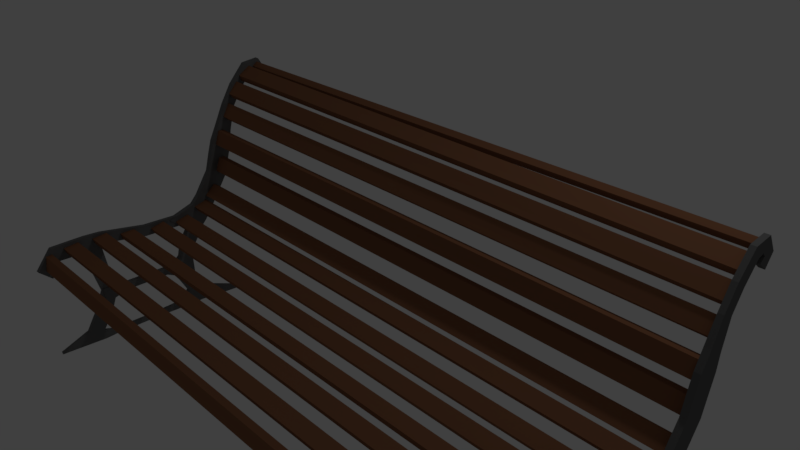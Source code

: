 # Source: Bench_1.blend  (saved by Blender 2.79.0; exported with 4.5.12 LTS)
import bpy
from mathutils import Matrix  # noqa: F401  (used for matrix-valued properties, if any)

bpy.ops.wm.read_factory_settings(use_empty=True)
scene = bpy.context.scene
scene.name = 'Scene'

# ---- collections
col_collection_1 = bpy.data.collections.new('Collection 1'); scene.collection.children.link(col_collection_1)

# ---- materials (node trees are filled in below, after node groups)
mat_material = bpy.data.materials.new('Material')
mat_material.alpha_threshold = 0.0
mat_material.use_transparent_shadow = False
mat_material.diffuse_color = (0.2582, 0.1144, 0.05951, 1.0)
mat_material.roughness = 0.5
mat_material_001 = bpy.data.materials.new('Material.001')
mat_material_001.alpha_threshold = 0.0
mat_material_001.use_transparent_shadow = False
mat_material_001.diffuse_color = (0.2582, 0.1144, 0.05951, 1.0)
mat_material_001.roughness = 0.5
mat_material_002 = bpy.data.materials.new('Material.002')
mat_material_002.alpha_threshold = 0.0
mat_material_002.use_transparent_shadow = False
mat_material_002.diffuse_color = (0.2582, 0.1144, 0.05951, 1.0)
mat_material_002.roughness = 0.5
mat_material_003 = bpy.data.materials.new('Material.003')
mat_material_003.alpha_threshold = 0.0
mat_material_003.use_transparent_shadow = False
mat_material_003.diffuse_color = (0.2582, 0.1144, 0.05951, 1.0)
mat_material_003.roughness = 0.5
mat_material_004 = bpy.data.materials.new('Material.004')
mat_material_004.alpha_threshold = 0.0
mat_material_004.use_transparent_shadow = False
mat_material_004.diffuse_color = (0.2582, 0.1144, 0.05951, 1.0)
mat_material_004.roughness = 0.5
mat_material_005 = bpy.data.materials.new('Material.005')
mat_material_005.alpha_threshold = 0.0
mat_material_005.use_transparent_shadow = False
mat_material_005.diffuse_color = (0.2582, 0.1144, 0.05951, 1.0)
mat_material_005.roughness = 0.5
mat_material_006 = bpy.data.materials.new('Material.006')
mat_material_006.alpha_threshold = 0.0
mat_material_006.use_transparent_shadow = False
mat_material_006.diffuse_color = (0.2582, 0.1144, 0.05951, 1.0)
mat_material_006.roughness = 0.5
mat_material_007 = bpy.data.materials.new('Material.007')
mat_material_007.alpha_threshold = 0.0
mat_material_007.use_transparent_shadow = False
mat_material_007.diffuse_color = (0.2582, 0.1144, 0.05951, 1.0)
mat_material_007.roughness = 0.5
mat_material_008 = bpy.data.materials.new('Material.008')
mat_material_008.alpha_threshold = 0.0
mat_material_008.use_transparent_shadow = False
mat_material_008.diffuse_color = (0.2582, 0.1144, 0.05951, 1.0)
mat_material_008.roughness = 0.5
mat_material_009 = bpy.data.materials.new('Material.009')
mat_material_009.alpha_threshold = 0.0
mat_material_009.use_transparent_shadow = False
mat_material_009.diffuse_color = (0.2582, 0.1144, 0.05951, 1.0)
mat_material_009.roughness = 0.5
mat_material_010 = bpy.data.materials.new('Material.010')
mat_material_010.alpha_threshold = 0.0
mat_material_010.use_transparent_shadow = False
mat_material_010.diffuse_color = (0.2582, 0.1144, 0.05951, 1.0)
mat_material_010.roughness = 0.5
mat_material_011 = bpy.data.materials.new('Material.011')
mat_material_011.alpha_threshold = 0.0
mat_material_011.use_transparent_shadow = False
mat_material_011.diffuse_color = (0.2582, 0.1144, 0.05951, 1.0)
mat_material_011.roughness = 0.5
mat_material_012 = bpy.data.materials.new('Material.012')
mat_material_012.alpha_threshold = 0.0
mat_material_012.use_transparent_shadow = False
mat_material_012.diffuse_color = (0.1376, 0.1376, 0.1376, 1.0)
mat_material_012.roughness = 0.5
mat_material_013 = bpy.data.materials.new('Material.013')
mat_material_013.alpha_threshold = 0.0
mat_material_013.use_transparent_shadow = False
mat_material_013.diffuse_color = (0.2582, 0.1144, 0.05951, 1.0)
mat_material_013.roughness = 0.5
mat_material_014 = bpy.data.materials.new('Material.014')
mat_material_014.alpha_threshold = 0.0
mat_material_014.use_transparent_shadow = False
mat_material_014.diffuse_color = (0.2582, 0.1144, 0.05951, 1.0)
mat_material_014.roughness = 0.5
mat_material_015 = bpy.data.materials.new('Material.015')
mat_material_015.alpha_threshold = 0.0
mat_material_015.use_transparent_shadow = False
mat_material_015.diffuse_color = (0.1473, 0.1473, 0.1473, 1.0)
mat_material_015.roughness = 0.5

# ---- material node trees

# ---- world
world_world = bpy.data.worlds.new('World'); scene.world = world_world
world_world.color = (0.05088, 0.05088, 0.05088)
world_world.use_sun_shadow = False
world_world.sun_shadow_jitter_overblur = 0.0
world_world.cycles.sampling_method = 'MANUAL'

# ---- cameras
cam_camera = bpy.data.cameras.new('Camera')
cam_camera.clip_end = 100.0
cam_camera.lens = 35.0
cam_camera.sensor_width = 32.0
cam_camera.sensor_height = 18.0
cam_camera.ortho_scale = 7.314
cam_camera.dof.focus_distance = 0.0
cam_camera.dof.aperture_fstop = 128.0

# ---- lights
light_lamp = bpy.data.lights.new('Lamp', 'POINT')
light_lamp.transmission_factor = 0.0
light_lamp.cutoff_distance = 30.0
light_lamp.energy = 100.0
light_lamp.shadow_buffer_clip_start = 1.001
light_lamp.shadow_soft_size = 0.1
light_lamp.shadow_maximum_resolution = 0.006
light_lamp.use_absolute_resolution = True

# ---- meshes
me_cube_001 = bpy.data.meshes.new('Cube.001')
me_cube_001.from_pydata([(-42.1, 0.06548, -0.9519), (-42.1, 0.01951, 1.309), (-42.05, 1.024, -1.136), (-42.05, 0.9779, 1.125), (42.34, 0.2519, -1.555), (42.36, 0.1283, 0.692), (42.33, 1.133, -1.752), (42.42, 1.087, 0.5083), (42.33, 1.133, -1.752), (42.42, 1.087, 0.5083), (42.34, 0.2519, -1.555), (42.36, 0.1283, 0.692), (-42.03, 1.024, -1.136), (-42.08, 0.01954, 1.309), (-42.03, 0.978, 1.125), (-42.08, 0.06553, -0.952)], [], [(0, 1, 3, 2), (8, 9, 7, 6), (6, 7, 5, 4), (15, 13, 1, 0), (8, 6, 4, 10), (14, 3, 1, 13), (7, 9, 11, 5), (12, 8, 10, 15), (4, 5, 11, 10), (12, 14, 9, 8), (2, 3, 14, 12), (2, 12, 15, 0), (9, 14, 13, 11), (10, 11, 13, 15)])
me_cube_001.materials.append(mat_material)
me_cube_001.use_remesh_preserve_volume = False
me_cube_001.use_remesh_preserve_attributes = False
me_cube_001.use_mirror_vertex_groups = False
me_cube_001.update()
me_cube_002 = bpy.data.meshes.new('Cube.002')
me_cube_002.from_pydata([(-42.1, 0.06548, -0.9519), (-42.1, 0.01951, 1.309), (-42.05, 1.024, -1.136), (-42.05, 0.9779, 1.125), (42.34, 0.2519, -1.555), (42.36, 0.1283, 0.692), (42.33, 1.133, -1.752), (42.42, 1.087, 0.5083), (42.33, 1.133, -1.752), (42.42, 1.087, 0.5083), (42.34, 0.2519, -1.555), (42.36, 0.1283, 0.692), (-42.03, 1.024, -1.136), (-42.08, 0.01954, 1.309), (-42.03, 0.978, 1.125), (-42.08, 0.06553, -0.952)], [], [(0, 1, 3, 2), (8, 9, 7, 6), (6, 7, 5, 4), (15, 13, 1, 0), (8, 6, 4, 10), (14, 3, 1, 13), (7, 9, 11, 5), (12, 8, 10, 15), (4, 5, 11, 10), (12, 14, 9, 8), (2, 3, 14, 12), (2, 12, 15, 0), (9, 14, 13, 11), (10, 11, 13, 15)])
me_cube_002.materials.append(mat_material_001)
me_cube_002.use_remesh_preserve_volume = False
me_cube_002.use_remesh_preserve_attributes = False
me_cube_002.use_mirror_vertex_groups = False
me_cube_002.update()
me_cube_003 = bpy.data.meshes.new('Cube.003')
me_cube_003.from_pydata([(-42.1, 0.06548, -0.9519), (-42.1, 0.01951, 1.309), (-42.05, 1.024, -1.136), (-42.05, 0.9779, 1.125), (42.34, 0.2519, -1.555), (42.36, 0.1283, 0.692), (42.33, 1.133, -1.752), (42.42, 1.087, 0.5083), (42.33, 1.133, -1.752), (42.42, 1.087, 0.5083), (42.34, 0.2519, -1.555), (42.36, 0.1283, 0.692), (-42.03, 1.024, -1.136), (-42.08, 0.01954, 1.309), (-42.03, 0.978, 1.125), (-42.08, 0.06553, -0.952)], [], [(0, 1, 3, 2), (8, 9, 7, 6), (6, 7, 5, 4), (15, 13, 1, 0), (8, 6, 4, 10), (14, 3, 1, 13), (7, 9, 11, 5), (12, 8, 10, 15), (4, 5, 11, 10), (12, 14, 9, 8), (2, 3, 14, 12), (2, 12, 15, 0), (9, 14, 13, 11), (10, 11, 13, 15)])
me_cube_003.materials.append(mat_material_002)
me_cube_003.use_remesh_preserve_volume = False
me_cube_003.use_remesh_preserve_attributes = False
me_cube_003.use_mirror_vertex_groups = False
me_cube_003.update()
me_cube_004 = bpy.data.meshes.new('Cube.004')
me_cube_004.from_pydata([(-42.1, 0.06548, -0.9519), (-42.1, 0.01951, 1.309), (-42.05, 1.024, -1.136), (-42.05, 0.9779, 1.125), (42.34, 0.2519, -1.555), (42.36, 0.1283, 0.692), (42.33, 1.133, -1.752), (42.42, 1.087, 0.5083), (42.33, 1.133, -1.752), (42.42, 1.087, 0.5083), (42.34, 0.2519, -1.555), (42.36, 0.1283, 0.692), (-42.03, 1.024, -1.136), (-42.08, 0.01954, 1.309), (-42.03, 0.978, 1.125), (-42.08, 0.06553, -0.952)], [], [(0, 1, 3, 2), (8, 9, 7, 6), (6, 7, 5, 4), (15, 13, 1, 0), (8, 6, 4, 10), (14, 3, 1, 13), (7, 9, 11, 5), (12, 8, 10, 15), (4, 5, 11, 10), (12, 14, 9, 8), (2, 3, 14, 12), (2, 12, 15, 0), (9, 14, 13, 11), (10, 11, 13, 15)])
me_cube_004.materials.append(mat_material_003)
me_cube_004.use_remesh_preserve_volume = False
me_cube_004.use_remesh_preserve_attributes = False
me_cube_004.use_mirror_vertex_groups = False
me_cube_004.update()
me_cube_005 = bpy.data.meshes.new('Cube.005')
me_cube_005.from_pydata([(-42.1, 0.06548, -0.9519), (-42.1, 0.01951, 1.309), (-42.05, 1.024, -1.136), (-42.05, 0.9779, 1.125), (42.34, 0.2519, -1.555), (42.36, 0.1283, 0.692), (42.33, 1.133, -1.752), (42.42, 1.087, 0.5083), (42.33, 1.133, -1.752), (42.42, 1.087, 0.5083), (42.34, 0.2519, -1.555), (42.36, 0.1283, 0.692), (-42.03, 1.024, -1.136), (-42.08, 0.01954, 1.309), (-42.03, 0.978, 1.125), (-42.08, 0.06553, -0.952)], [], [(0, 1, 3, 2), (8, 9, 7, 6), (6, 7, 5, 4), (15, 13, 1, 0), (8, 6, 4, 10), (14, 3, 1, 13), (7, 9, 11, 5), (12, 8, 10, 15), (4, 5, 11, 10), (12, 14, 9, 8), (2, 3, 14, 12), (2, 12, 15, 0), (9, 14, 13, 11), (10, 11, 13, 15)])
me_cube_005.materials.append(mat_material_004)
me_cube_005.use_remesh_preserve_volume = False
me_cube_005.use_remesh_preserve_attributes = False
me_cube_005.use_mirror_vertex_groups = False
me_cube_005.update()
me_cube_006 = bpy.data.meshes.new('Cube.006')
me_cube_006.from_pydata([(-42.1, 0.06548, -0.9519), (-42.1, 0.01951, 1.309), (-42.05, 1.024, -1.136), (-42.05, 0.9779, 1.125), (42.34, 0.2519, -1.555), (42.36, 0.1283, 0.692), (42.33, 1.133, -1.752), (42.42, 1.087, 0.5083), (42.33, 1.133, -1.752), (42.42, 1.087, 0.5083), (42.34, 0.2519, -1.555), (42.36, 0.1283, 0.692), (-42.03, 1.024, -1.136), (-42.08, 0.01954, 1.309), (-42.03, 0.978, 1.125), (-42.08, 0.06553, -0.952)], [], [(0, 1, 3, 2), (8, 9, 7, 6), (6, 7, 5, 4), (15, 13, 1, 0), (8, 6, 4, 10), (14, 3, 1, 13), (7, 9, 11, 5), (12, 8, 10, 15), (4, 5, 11, 10), (12, 14, 9, 8), (2, 3, 14, 12), (2, 12, 15, 0), (9, 14, 13, 11), (10, 11, 13, 15)])
me_cube_006.materials.append(mat_material_005)
me_cube_006.use_remesh_preserve_volume = False
me_cube_006.use_remesh_preserve_attributes = False
me_cube_006.use_mirror_vertex_groups = False
me_cube_006.update()
me_cube_007 = bpy.data.meshes.new('Cube.007')
me_cube_007.from_pydata([(-42.1, 0.06548, -0.9519), (-42.1, 0.01951, 1.309), (-42.05, 1.024, -1.136), (-42.05, 0.9779, 1.125), (42.34, 0.2519, -1.555), (42.36, 0.1283, 0.692), (42.33, 1.133, -1.752), (42.42, 1.087, 0.5083), (42.33, 1.133, -1.752), (42.42, 1.087, 0.5083), (42.34, 0.2519, -1.555), (42.36, 0.1283, 0.692), (-42.03, 1.024, -1.136), (-42.08, 0.01954, 1.309), (-42.03, 0.978, 1.125), (-42.08, 0.06553, -0.952)], [], [(0, 1, 3, 2), (8, 9, 7, 6), (6, 7, 5, 4), (15, 13, 1, 0), (8, 6, 4, 10), (14, 3, 1, 13), (7, 9, 11, 5), (12, 8, 10, 15), (4, 5, 11, 10), (12, 14, 9, 8), (2, 3, 14, 12), (2, 12, 15, 0), (9, 14, 13, 11), (10, 11, 13, 15)])
me_cube_007.materials.append(mat_material_006)
me_cube_007.use_remesh_preserve_volume = False
me_cube_007.use_remesh_preserve_attributes = False
me_cube_007.use_mirror_vertex_groups = False
me_cube_007.update()
me_cube_008 = bpy.data.meshes.new('Cube.008')
me_cube_008.from_pydata([(-42.1, 0.06548, -0.9519), (-42.1, 0.01951, 1.309), (-42.05, 1.024, -1.136), (-42.05, 0.9779, 1.125), (42.34, 0.2519, -1.555), (42.36, 0.1283, 0.692), (42.33, 1.133, -1.752), (42.42, 1.087, 0.5083), (42.33, 1.133, -1.752), (42.42, 1.087, 0.5083), (42.34, 0.2519, -1.555), (42.36, 0.1283, 0.692), (-42.03, 1.024, -1.136), (-42.08, 0.01954, 1.309), (-42.03, 0.978, 1.125), (-42.08, 0.06553, -0.952)], [], [(0, 1, 3, 2), (8, 9, 7, 6), (6, 7, 5, 4), (15, 13, 1, 0), (8, 6, 4, 10), (14, 3, 1, 13), (7, 9, 11, 5), (12, 8, 10, 15), (4, 5, 11, 10), (12, 14, 9, 8), (2, 3, 14, 12), (2, 12, 15, 0), (9, 14, 13, 11), (10, 11, 13, 15)])
me_cube_008.materials.append(mat_material_007)
me_cube_008.use_remesh_preserve_volume = False
me_cube_008.use_remesh_preserve_attributes = False
me_cube_008.use_mirror_vertex_groups = False
me_cube_008.update()
me_cube_009 = bpy.data.meshes.new('Cube.009')
me_cube_009.from_pydata([(-42.1, 0.06548, -0.9519), (-42.1, 0.01951, 1.309), (-42.05, 1.024, -1.136), (-42.05, 0.9779, 1.125), (42.34, 0.2519, -1.555), (42.36, 0.1283, 0.692), (42.33, 1.133, -1.752), (42.42, 1.087, 0.5083), (42.33, 1.133, -1.752), (42.42, 1.087, 0.5083), (42.34, 0.2519, -1.555), (42.36, 0.1283, 0.692), (-42.03, 1.024, -1.136), (-42.08, 0.01954, 1.309), (-42.03, 0.978, 1.125), (-42.08, 0.06553, -0.952)], [], [(0, 1, 3, 2), (8, 9, 7, 6), (6, 7, 5, 4), (15, 13, 1, 0), (8, 6, 4, 10), (14, 3, 1, 13), (7, 9, 11, 5), (12, 8, 10, 15), (4, 5, 11, 10), (12, 14, 9, 8), (2, 3, 14, 12), (2, 12, 15, 0), (9, 14, 13, 11), (10, 11, 13, 15)])
me_cube_009.materials.append(mat_material_008)
me_cube_009.use_remesh_preserve_volume = False
me_cube_009.use_remesh_preserve_attributes = False
me_cube_009.use_mirror_vertex_groups = False
me_cube_009.update()
me_cube_010 = bpy.data.meshes.new('Cube.010')
me_cube_010.from_pydata([(-42.1, 0.06548, -0.9519), (-42.1, 0.01951, 1.309), (-42.05, 1.024, -1.136), (-42.05, 0.9779, 1.125), (42.34, 0.2519, -1.555), (42.36, 0.1283, 0.692), (42.33, 1.133, -1.752), (42.42, 1.087, 0.5083), (42.33, 1.133, -1.752), (42.42, 1.087, 0.5083), (42.34, 0.2519, -1.555), (42.36, 0.1283, 0.692), (-42.03, 1.024, -1.136), (-42.08, 0.01954, 1.309), (-42.03, 0.978, 1.125), (-42.08, 0.06553, -0.952)], [], [(0, 1, 3, 2), (8, 9, 7, 6), (6, 7, 5, 4), (15, 13, 1, 0), (8, 6, 4, 10), (14, 3, 1, 13), (7, 9, 11, 5), (12, 8, 10, 15), (4, 5, 11, 10), (12, 14, 9, 8), (2, 3, 14, 12), (2, 12, 15, 0), (9, 14, 13, 11), (10, 11, 13, 15)])
me_cube_010.materials.append(mat_material_009)
me_cube_010.use_remesh_preserve_volume = False
me_cube_010.use_remesh_preserve_attributes = False
me_cube_010.use_mirror_vertex_groups = False
me_cube_010.update()
me_cube_011 = bpy.data.meshes.new('Cube.011')
me_cube_011.from_pydata([(-42.1, 0.06548, -0.9519), (-42.1, 0.01951, 1.309), (-42.05, 1.024, -1.136), (-42.05, 0.9779, 1.125), (42.34, 0.2519, -1.555), (42.36, 0.1283, 0.692), (42.33, 1.133, -1.752), (42.42, 1.087, 0.5083), (42.33, 1.133, -1.752), (42.42, 1.087, 0.5083), (42.34, 0.2519, -1.555), (42.36, 0.1283, 0.692), (-42.03, 1.024, -1.136), (-42.08, 0.01954, 1.309), (-42.03, 0.978, 1.125), (-42.08, 0.06553, -0.952)], [], [(0, 1, 3, 2), (8, 9, 7, 6), (6, 7, 5, 4), (15, 13, 1, 0), (8, 6, 4, 10), (14, 3, 1, 13), (7, 9, 11, 5), (12, 8, 10, 15), (4, 5, 11, 10), (12, 14, 9, 8), (2, 3, 14, 12), (2, 12, 15, 0), (9, 14, 13, 11), (10, 11, 13, 15)])
me_cube_011.materials.append(mat_material_010)
me_cube_011.use_remesh_preserve_volume = False
me_cube_011.use_remesh_preserve_attributes = False
me_cube_011.use_mirror_vertex_groups = False
me_cube_011.update()
me_cube_012 = bpy.data.meshes.new('Cube.012')
me_cube_012.from_pydata([(-42.1, 0.06548, -0.9519), (-42.1, 0.01951, 1.309), (-42.05, 1.024, -1.136), (-42.05, 0.9779, 1.125), (42.34, 0.2519, -1.555), (42.36, 0.1283, 0.692), (42.33, 1.133, -1.752), (42.42, 1.087, 0.5083), (42.33, 1.133, -1.752), (42.42, 1.087, 0.5083), (42.34, 0.2519, -1.555), (42.36, 0.1283, 0.692), (-42.03, 1.024, -1.136), (-42.08, 0.01954, 1.309), (-42.03, 0.978, 1.125), (-42.08, 0.06553, -0.952)], [], [(0, 1, 3, 2), (8, 9, 7, 6), (6, 7, 5, 4), (15, 13, 1, 0), (8, 6, 4, 10), (14, 3, 1, 13), (7, 9, 11, 5), (12, 8, 10, 15), (4, 5, 11, 10), (12, 14, 9, 8), (2, 3, 14, 12), (2, 12, 15, 0), (9, 14, 13, 11), (10, 11, 13, 15)])
me_cube_012.materials.append(mat_material_011)
me_cube_012.use_remesh_preserve_volume = False
me_cube_012.use_remesh_preserve_attributes = False
me_cube_012.use_mirror_vertex_groups = False
me_cube_012.update()
me_cube_015 = bpy.data.meshes.new('Cube.015')
me_cube_015.from_pydata([(-0.4242, -0.07932, 0.1836), (-0.207, -0.07932, 0.4167), (-0.4242, 0.07932, 0.1836), (-0.207, 0.07932, 0.4167), (-0.01148, -0.07932, -0.412), (0.2914, -0.07932, 0.02901), (-0.01148, 0.07932, -0.412), (0.2914, 0.07932, 0.02901), (-0.02022, -0.07932, 0.7062), (-0.02022, 0.07932, 0.7062), (0.5097, 0.07932, 0.3628), (0.5097, -0.07932, 0.3628), (0.2373, -0.07932, 1.098), (0.2373, 0.07932, 1.098), (0.8135, 0.07932, 0.8399), (0.8135, -0.07932, 0.8399), (0.3667, -0.07932, 1.581), (0.3667, 0.07932, 1.581), (0.9738, 0.07932, 1.407), (0.9738, -0.07932, 1.407), (0.4942, -0.07932, 2.008), (0.4942, 0.07932, 2.008), (1.082, 0.07932, 1.777), (1.082, -0.07932, 1.777), (0.7113, -0.07932, 2.442), (0.7113, 0.07932, 2.442), (1.136, 0.07932, 2.212), (1.136, -0.07932, 2.212), (0.9955, -0.06823, 3.051), (0.9955, 0.06823, 3.051), (1.323, 0.06823, 2.906), (1.323, -0.06823, 2.906), (1.332, -0.06823, 3.601), (1.332, 0.06823, 3.601), (1.62, 0.06823, 3.389), (1.62, -0.06823, 3.389), (1.82, -0.06823, 4.147), (1.82, 0.06823, 4.147), (1.994, 0.06823, 3.835), (1.994, -0.06823, 3.835), (2.327, -0.06823, 4.204), (2.327, 0.06823, 4.204), (2.16, 0.06823, 3.888), (2.16, -0.06823, 3.888), (2.596, -0.06823, 3.778), (2.596, 0.06823, 3.778), (2.239, 0.06823, 3.793), (2.239, -0.06823, 3.793), (2.383, -0.06823, 3.456), (2.383, 0.06823, 3.456), (2.104, 0.06823, 3.68), (2.104, -0.06823, 3.68), (-1.241, 0.07932, -0.08638), (-1.241, -0.07932, -0.08638), (-0.3553, 0.07932, -0.7848), (-0.3553, -0.07932, -0.7848), (0.2967, 0.08371, 0.207), (-0.5275, 0.08305, -1.168), (0.3019, -0.07623, 0.2099), (-0.5275, -0.07701, -1.168), (0.03643, 0.08227, 0.5877), (-0.954, 0.08305, -0.9924), (0.04158, -0.07767, 0.5906), (-0.954, -0.07701, -0.9924), (-1.04, -0.07701, -1.381), (-0.6345, -0.07701, -1.451), (-0.6345, 0.08305, -1.451), (-1.04, 0.08305, -1.381), (-1.109, -0.07701, -2.223), (-0.6076, -0.07701, -2.127), (-0.6076, 0.08305, -2.127), (-1.109, 0.08305, -2.223), (-0.8845, -0.07701, -2.642), (-0.3618, -0.07701, -2.651), (-0.3618, 0.08305, -2.651), (-0.8845, 0.08305, -2.642), (-1.523, 0.0691, -1.595), (-1.523, -0.06306, -1.595), (-1.547, 0.0691, -1.821), (-1.547, -0.06306, -1.821), (-1.307, 0.07217, -1.939), (-1.269, 0.07217, -1.578), (-1.307, -0.06613, -1.939), (-1.269, -0.06613, -1.578), (-2.843, 0.0691, -1.579), (-2.843, -0.06306, -1.579), (-2.832, 0.0691, -1.806), (-2.832, -0.06306, -1.806), (-3.608, 0.07531, -1.487), (-3.608, -0.06927, -1.487), (-3.556, 0.07531, -1.987), (-3.556, -0.06927, -1.987), (-0.8475, -0.07701, -3.147), (-0.4483, -0.07701, -3.131), (-0.4483, 0.08305, -3.131), (-0.8475, 0.08305, -3.147), (0.1407, -0.07701, -2.856), (0.1407, 0.08305, -2.856), (0.06593, -0.07701, -3.187), (0.06593, 0.08305, -3.187), (0.8307, -0.06201, -3.133), (0.8307, 0.06805, -3.133), (0.8389, -0.06201, -3.237), (0.8389, 0.06805, -3.237), (-2.199, 0.031, -2.962), (-2.199, -0.02496, -2.962), (-2.189, 0.031, -3.139), (-2.189, -0.02496, -3.139), (-1.077, -0.03473, -3.163), (-1.077, 0.04077, -3.163), (-1.096, 0.04077, -2.924), (-1.096, -0.03473, -2.924), (-3.393, 0.031, -2.96), (-3.393, -0.02496, -2.96), (-3.387, 0.031, -3.138), (-3.387, -0.02496, -3.138), (-3.76, 0.05898, -2.847), (-3.76, -0.05295, -2.847), (-3.747, 0.05898, -3.142), (-3.747, -0.05295, -3.142), (-4.214, 0.05898, -2.707), (-4.214, -0.05295, -2.707), (-4.198, 0.05898, -3.121), (-4.198, -0.05295, -3.121), (-5.084, 0.01686, -3.025), (-5.084, -0.01082, -3.025), (-5.067, 0.01686, -3.111), (-5.067, -0.01082, -3.111), (-3.415, 0.05898, -2.301), (-3.415, -0.05295, -2.301), (-3.839, 0.05898, -2.087), (-3.839, -0.05295, -2.087), (-3.147, 0.05898, -1.604), (-3.147, -0.05295, -1.604), (-3.622, 0.05898, -1.571), (-3.622, -0.05295, -1.571), (-3.338, 0.05898, -0.7945), (-3.338, -0.05295, -0.7945), (-3.795, 0.05898, -0.9243), (-3.795, -0.05295, -0.9243), (-3.449, 0.05898, -0.06578), (-3.449, -0.05295, -0.06578), (-3.972, 0.05898, -0.1898), (-3.972, -0.05295, -0.1898), (-3.391, 0.05898, 0.2602), (-3.391, -0.05295, 0.2602), (-3.879, 0.05898, 0.2893), (-3.879, -0.05295, 0.2893), (-2.056, 0.05898, -0.3152), (-2.056, -0.05295, -0.3152), (-2.043, 0.05898, 0.02225), (-2.043, -0.05295, 0.02225), (-0.1279, 0.05898, -0.4207), (-0.1279, -0.05295, -0.4207), (-0.09429, 0.05898, -0.08464), (-0.09429, -0.05295, -0.08464), (-4.652, 0.05898, -0.1729), (-4.652, -0.05295, -0.1729), (-4.847, 0.05898, 0.2743), (-4.847, -0.05295, 0.2743), (-4.934, 0.05898, -0.6305), (-4.934, -0.05295, -0.6305), (-5.293, 0.05898, -0.2995), (-5.293, -0.05295, -0.2995), (-0.49, -0.05295, -0.3655), (-0.4672, -0.05295, -0.02869), (-0.4672, 0.05898, -0.02869), (-0.49, 0.05898, -0.3655)], [], [(0, 1, 3, 2), (2, 3, 7, 6), (6, 7, 5, 4), (4, 5, 1, 0), (4, 0, 53, 55), (7, 3, 9, 10), (11, 10, 14, 15), (5, 7, 10, 11), (3, 1, 8, 9), (1, 5, 11, 8), (12, 15, 19, 16), (9, 8, 12, 13), (8, 11, 15, 12), (10, 9, 13, 14), (19, 18, 22, 23), (14, 13, 17, 18), (15, 14, 18, 19), (13, 12, 16, 17), (23, 22, 26, 27), (17, 16, 20, 21), (16, 19, 23, 20), (18, 17, 21, 22), (24, 27, 31, 28), (21, 20, 24, 25), (20, 23, 27, 24), (22, 21, 25, 26), (31, 30, 34, 35), (26, 25, 29, 30), (27, 26, 30, 31), (25, 24, 28, 29), (33, 32, 36, 37), (29, 28, 32, 33), (28, 31, 35, 32), (30, 29, 33, 34), (36, 39, 43, 40), (32, 35, 39, 36), (34, 33, 37, 38), (35, 34, 38, 39), (43, 42, 46, 47), (38, 37, 41, 42), (39, 38, 42, 43), (37, 36, 40, 41), (44, 47, 51, 48), (41, 40, 44, 45), (40, 43, 47, 44), (42, 41, 45, 46), (50, 49, 48, 51), (46, 45, 49, 50), (47, 46, 50, 51), (45, 44, 48, 49), (52, 54, 55, 53), (2, 6, 54, 52), (0, 2, 52, 53), (6, 4, 55, 54), (56, 60, 62, 58), (61, 57, 66, 67), (59, 58, 62, 63), (57, 56, 58, 59), (61, 60, 56, 57), (63, 62, 60, 61), (67, 66, 70, 71), (59, 63, 64, 65), (57, 59, 65, 66), (63, 61, 67, 64), (68, 71, 75, 72), (65, 64, 68, 69), (81, 80, 78, 76), (66, 65, 69, 70), (74, 73, 96, 97), (70, 69, 73, 74), (71, 70, 74, 75), (69, 68, 72, 73), (76, 78, 86, 84), (80, 82, 79, 78), (83, 81, 76, 77), (82, 83, 77, 79), (68, 64, 83, 82), (64, 67, 81, 83), (71, 68, 82, 80), (67, 71, 80, 81), (84, 86, 90, 88), (77, 76, 84, 85), (79, 77, 85, 87), (78, 79, 87, 86), (89, 88, 90, 91), (85, 84, 88, 89), (87, 85, 89, 91), (86, 87, 91, 90), (95, 94, 93, 92), (75, 74, 94, 95), (73, 72, 92, 93), (109, 108, 107, 106), (96, 98, 102, 100), (94, 74, 97, 99), (93, 94, 99, 98), (73, 93, 98, 96), (101, 100, 102, 103), (97, 96, 100, 101), (99, 97, 101, 103), (98, 99, 103, 102), (107, 105, 113, 115), (110, 109, 106, 104), (111, 110, 104, 105), (108, 111, 105, 107), (92, 72, 111, 108), (72, 75, 110, 111), (75, 95, 109, 110), (95, 92, 108, 109), (115, 113, 117, 119), (106, 107, 115, 114), (104, 106, 114, 112), (105, 104, 112, 113), (118, 119, 123, 122), (114, 115, 119, 118), (112, 114, 118, 116), (113, 112, 116, 117), (120, 122, 126, 124), (116, 118, 122, 120), (120, 121, 131, 130), (119, 117, 121, 123), (125, 124, 126, 127), (121, 120, 124, 125), (123, 121, 125, 127), (122, 123, 127, 126), (128, 130, 134, 132), (121, 117, 129, 131), (117, 116, 128, 129), (116, 120, 130, 128), (132, 134, 138, 136), (129, 128, 132, 133), (131, 129, 133, 135), (130, 131, 135, 134), (139, 137, 141, 143), (133, 132, 136, 137), (135, 133, 137, 139), (134, 135, 139, 138), (140, 142, 146, 144), (138, 139, 143, 142), (136, 138, 142, 140), (137, 136, 140, 141), (145, 144, 146, 147), (144, 145, 151, 150), (143, 141, 145, 147), (143, 147, 159, 157), (165, 164, 153, 155), (140, 144, 150, 148), (141, 140, 148, 149), (145, 141, 149, 151), (153, 152, 154, 155), (166, 165, 155, 154), (167, 166, 154, 152), (164, 167, 152, 153), (157, 159, 163, 161), (147, 146, 158, 159), (142, 143, 157, 156), (146, 142, 156, 158), (160, 161, 163, 162), (159, 158, 162, 163), (158, 156, 160, 162), (156, 157, 161, 160), (149, 148, 167, 164), (148, 150, 166, 167), (150, 151, 165, 166), (151, 149, 164, 165)])
me_cube_015.materials.append(mat_material_012)
me_cube_015.use_remesh_preserve_volume = False
me_cube_015.use_remesh_preserve_attributes = False
me_cube_015.use_mirror_vertex_groups = False
me_cube_015.update()
me_cube_016 = bpy.data.meshes.new('Cube.016')
me_cube_016.from_pydata([(-42.1, 0.06548, -0.9519), (-42.1, 0.01951, 1.309), (-42.05, 1.024, -1.136), (-42.05, 0.9779, 1.125), (42.34, 0.2519, -1.555), (42.36, 0.1283, 0.692), (42.33, 1.133, -1.752), (42.42, 1.087, 0.5083), (42.33, 1.133, -1.752), (42.42, 1.087, 0.5083), (42.34, 0.2519, -1.555), (42.36, 0.1283, 0.692), (-42.03, 1.024, -1.136), (-42.08, 0.01954, 1.309), (-42.03, 0.978, 1.125), (-42.08, 0.06553, -0.952)], [], [(0, 1, 3, 2), (8, 9, 7, 6), (6, 7, 5, 4), (15, 13, 1, 0), (8, 6, 4, 10), (14, 3, 1, 13), (7, 9, 11, 5), (12, 8, 10, 15), (4, 5, 11, 10), (12, 14, 9, 8), (2, 3, 14, 12), (2, 12, 15, 0), (9, 14, 13, 11), (10, 11, 13, 15)])
me_cube_016.materials.append(mat_material_013)
me_cube_016.use_remesh_preserve_volume = False
me_cube_016.use_remesh_preserve_attributes = False
me_cube_016.use_mirror_vertex_groups = False
me_cube_016.update()
me_cube_017 = bpy.data.meshes.new('Cube.017')
me_cube_017.from_pydata([(-42.1, 0.06548, -0.9519), (-42.1, 0.01951, 1.309), (-42.05, 1.024, -1.136), (-42.05, 0.9779, 1.125), (42.34, 0.2519, -1.555), (42.36, 0.1283, 0.692), (42.33, 1.133, -1.752), (42.42, 1.087, 0.5083), (42.33, 1.133, -1.752), (42.42, 1.087, 0.5083), (42.34, 0.2519, -1.555), (42.36, 0.1283, 0.692), (-42.03, 1.024, -1.136), (-42.08, 0.01954, 1.309), (-42.03, 0.978, 1.125), (-42.08, 0.06553, -0.952)], [], [(0, 1, 3, 2), (8, 9, 7, 6), (6, 7, 5, 4), (15, 13, 1, 0), (8, 6, 4, 10), (14, 3, 1, 13), (7, 9, 11, 5), (12, 8, 10, 15), (4, 5, 11, 10), (12, 14, 9, 8), (2, 3, 14, 12), (2, 12, 15, 0), (9, 14, 13, 11), (10, 11, 13, 15)])
me_cube_017.materials.append(mat_material_014)
me_cube_017.use_remesh_preserve_volume = False
me_cube_017.use_remesh_preserve_attributes = False
me_cube_017.use_mirror_vertex_groups = False
me_cube_017.update()
me_cube_018 = bpy.data.meshes.new('Cube.018')
me_cube_018.from_pydata([(-0.4242, -0.07932, 0.1836), (-0.207, -0.07932, 0.4167), (-0.4242, 0.07932, 0.1836), (-0.207, 0.07932, 0.4167), (-0.01148, -0.07932, -0.412), (0.2914, -0.07932, 0.02901), (-0.01148, 0.07932, -0.412), (0.2914, 0.07932, 0.02901), (-0.02022, -0.07932, 0.7062), (-0.02022, 0.07932, 0.7062), (0.5097, 0.07932, 0.3628), (0.5097, -0.07932, 0.3628), (0.2373, -0.07932, 1.098), (0.2373, 0.07932, 1.098), (0.8135, 0.07932, 0.8399), (0.8135, -0.07932, 0.8399), (0.3667, -0.07932, 1.581), (0.3667, 0.07932, 1.581), (0.9738, 0.07932, 1.407), (0.9738, -0.07932, 1.407), (0.4942, -0.07932, 2.008), (0.4942, 0.07932, 2.008), (1.082, 0.07932, 1.777), (1.082, -0.07932, 1.777), (0.7113, -0.07932, 2.442), (0.7113, 0.07932, 2.442), (1.136, 0.07932, 2.212), (1.136, -0.07932, 2.212), (0.9955, -0.06823, 3.051), (0.9955, 0.06823, 3.051), (1.323, 0.06823, 2.906), (1.323, -0.06823, 2.906), (1.332, -0.06823, 3.601), (1.332, 0.06823, 3.601), (1.62, 0.06823, 3.389), (1.62, -0.06823, 3.389), (1.82, -0.06823, 4.147), (1.82, 0.06823, 4.147), (1.994, 0.06823, 3.835), (1.994, -0.06823, 3.835), (2.327, -0.06823, 4.204), (2.327, 0.06823, 4.204), (2.16, 0.06823, 3.888), (2.16, -0.06823, 3.888), (2.596, -0.06823, 3.778), (2.596, 0.06823, 3.778), (2.239, 0.06823, 3.793), (2.239, -0.06823, 3.793), (2.383, -0.06823, 3.456), (2.383, 0.06823, 3.456), (2.104, 0.06823, 3.68), (2.104, -0.06823, 3.68), (-1.241, 0.07932, -0.08638), (-1.241, -0.07932, -0.08638), (-0.3553, 0.07932, -0.7848), (-0.3553, -0.07932, -0.7848), (0.2967, 0.08371, 0.207), (-0.5275, 0.08305, -1.168), (0.3019, -0.07623, 0.2099), (-0.5275, -0.07701, -1.168), (0.03643, 0.08227, 0.5877), (-0.954, 0.08305, -0.9924), (0.04158, -0.07767, 0.5906), (-0.954, -0.07701, -0.9924), (-1.04, -0.07701, -1.381), (-0.6345, -0.07701, -1.451), (-0.6345, 0.08305, -1.451), (-1.04, 0.08305, -1.381), (-1.109, -0.07701, -2.223), (-0.6076, -0.07701, -2.127), (-0.6076, 0.08305, -2.127), (-1.109, 0.08305, -2.223), (-0.8845, -0.07701, -2.642), (-0.3618, -0.07701, -2.651), (-0.3618, 0.08305, -2.651), (-0.8845, 0.08305, -2.642), (-1.523, 0.0691, -1.595), (-1.523, -0.06306, -1.595), (-1.547, 0.0691, -1.821), (-1.547, -0.06306, -1.821), (-1.307, 0.07217, -1.939), (-1.269, 0.07217, -1.578), (-1.307, -0.06613, -1.939), (-1.269, -0.06613, -1.578), (-2.843, 0.0691, -1.579), (-2.843, -0.06306, -1.579), (-2.832, 0.0691, -1.806), (-2.832, -0.06306, -1.806), (-3.608, 0.07531, -1.487), (-3.608, -0.06927, -1.487), (-3.556, 0.07531, -1.987), (-3.556, -0.06927, -1.987), (-0.8475, -0.07701, -3.147), (-0.4483, -0.07701, -3.131), (-0.4483, 0.08305, -3.131), (-0.8475, 0.08305, -3.147), (0.1407, -0.07701, -2.856), (0.1407, 0.08305, -2.856), (0.06593, -0.07701, -3.187), (0.06593, 0.08305, -3.187), (0.8307, -0.06201, -3.133), (0.8307, 0.06805, -3.133), (0.8389, -0.06201, -3.237), (0.8389, 0.06805, -3.237), (-2.199, 0.031, -2.962), (-2.199, -0.02496, -2.962), (-2.189, 0.031, -3.139), (-2.189, -0.02496, -3.139), (-1.077, -0.03473, -3.163), (-1.077, 0.04077, -3.163), (-1.096, 0.04077, -2.924), (-1.096, -0.03473, -2.924), (-3.393, 0.031, -2.96), (-3.393, -0.02496, -2.96), (-3.387, 0.031, -3.138), (-3.387, -0.02496, -3.138), (-3.76, 0.05898, -2.847), (-3.76, -0.05295, -2.847), (-3.747, 0.05898, -3.142), (-3.747, -0.05295, -3.142), (-4.214, 0.05898, -2.707), (-4.214, -0.05295, -2.707), (-4.198, 0.05898, -3.121), (-4.198, -0.05295, -3.121), (-5.084, 0.01686, -3.025), (-5.084, -0.01082, -3.025), (-5.067, 0.01686, -3.111), (-5.067, -0.01082, -3.111), (-3.415, 0.05898, -2.301), (-3.415, -0.05295, -2.301), (-3.839, 0.05898, -2.087), (-3.839, -0.05295, -2.087), (-3.147, 0.05898, -1.604), (-3.147, -0.05295, -1.604), (-3.622, 0.05898, -1.571), (-3.622, -0.05295, -1.571), (-3.338, 0.05898, -0.7945), (-3.338, -0.05295, -0.7945), (-3.795, 0.05898, -0.9243), (-3.795, -0.05295, -0.9243), (-3.449, 0.05898, -0.06578), (-3.449, -0.05295, -0.06578), (-3.972, 0.05898, -0.1898), (-3.972, -0.05295, -0.1898), (-3.391, 0.05898, 0.2602), (-3.391, -0.05295, 0.2602), (-3.879, 0.05898, 0.2893), (-3.879, -0.05295, 0.2893), (-2.056, 0.05898, -0.3152), (-2.056, -0.05295, -0.3152), (-2.043, 0.05898, 0.02225), (-2.043, -0.05295, 0.02225), (-0.1279, 0.05898, -0.4207), (-0.1279, -0.05295, -0.4207), (-0.09429, 0.05898, -0.08464), (-0.09429, -0.05295, -0.08464), (-4.652, 0.05898, -0.1729), (-4.652, -0.05295, -0.1729), (-4.847, 0.05898, 0.2743), (-4.847, -0.05295, 0.2743), (-4.934, 0.05898, -0.6305), (-4.934, -0.05295, -0.6305), (-5.293, 0.05898, -0.2995), (-5.293, -0.05295, -0.2995), (-0.49, -0.05295, -0.3655), (-0.4672, -0.05295, -0.02869), (-0.4672, 0.05898, -0.02869), (-0.49, 0.05898, -0.3655)], [], [(0, 1, 3, 2), (2, 3, 7, 6), (6, 7, 5, 4), (4, 5, 1, 0), (4, 0, 53, 55), (7, 3, 9, 10), (11, 10, 14, 15), (5, 7, 10, 11), (3, 1, 8, 9), (1, 5, 11, 8), (12, 15, 19, 16), (9, 8, 12, 13), (8, 11, 15, 12), (10, 9, 13, 14), (19, 18, 22, 23), (14, 13, 17, 18), (15, 14, 18, 19), (13, 12, 16, 17), (23, 22, 26, 27), (17, 16, 20, 21), (16, 19, 23, 20), (18, 17, 21, 22), (24, 27, 31, 28), (21, 20, 24, 25), (20, 23, 27, 24), (22, 21, 25, 26), (31, 30, 34, 35), (26, 25, 29, 30), (27, 26, 30, 31), (25, 24, 28, 29), (33, 32, 36, 37), (29, 28, 32, 33), (28, 31, 35, 32), (30, 29, 33, 34), (36, 39, 43, 40), (32, 35, 39, 36), (34, 33, 37, 38), (35, 34, 38, 39), (43, 42, 46, 47), (38, 37, 41, 42), (39, 38, 42, 43), (37, 36, 40, 41), (44, 47, 51, 48), (41, 40, 44, 45), (40, 43, 47, 44), (42, 41, 45, 46), (50, 49, 48, 51), (46, 45, 49, 50), (47, 46, 50, 51), (45, 44, 48, 49), (52, 54, 55, 53), (2, 6, 54, 52), (0, 2, 52, 53), (6, 4, 55, 54), (56, 60, 62, 58), (61, 57, 66, 67), (59, 58, 62, 63), (57, 56, 58, 59), (61, 60, 56, 57), (63, 62, 60, 61), (67, 66, 70, 71), (59, 63, 64, 65), (57, 59, 65, 66), (63, 61, 67, 64), (68, 71, 75, 72), (65, 64, 68, 69), (81, 80, 78, 76), (66, 65, 69, 70), (74, 73, 96, 97), (70, 69, 73, 74), (71, 70, 74, 75), (69, 68, 72, 73), (76, 78, 86, 84), (80, 82, 79, 78), (83, 81, 76, 77), (82, 83, 77, 79), (68, 64, 83, 82), (64, 67, 81, 83), (71, 68, 82, 80), (67, 71, 80, 81), (84, 86, 90, 88), (77, 76, 84, 85), (79, 77, 85, 87), (78, 79, 87, 86), (89, 88, 90, 91), (85, 84, 88, 89), (87, 85, 89, 91), (86, 87, 91, 90), (95, 94, 93, 92), (75, 74, 94, 95), (73, 72, 92, 93), (109, 108, 107, 106), (96, 98, 102, 100), (94, 74, 97, 99), (93, 94, 99, 98), (73, 93, 98, 96), (101, 100, 102, 103), (97, 96, 100, 101), (99, 97, 101, 103), (98, 99, 103, 102), (107, 105, 113, 115), (110, 109, 106, 104), (111, 110, 104, 105), (108, 111, 105, 107), (92, 72, 111, 108), (72, 75, 110, 111), (75, 95, 109, 110), (95, 92, 108, 109), (115, 113, 117, 119), (106, 107, 115, 114), (104, 106, 114, 112), (105, 104, 112, 113), (118, 119, 123, 122), (114, 115, 119, 118), (112, 114, 118, 116), (113, 112, 116, 117), (120, 122, 126, 124), (116, 118, 122, 120), (120, 121, 131, 130), (119, 117, 121, 123), (125, 124, 126, 127), (121, 120, 124, 125), (123, 121, 125, 127), (122, 123, 127, 126), (128, 130, 134, 132), (121, 117, 129, 131), (117, 116, 128, 129), (116, 120, 130, 128), (132, 134, 138, 136), (129, 128, 132, 133), (131, 129, 133, 135), (130, 131, 135, 134), (139, 137, 141, 143), (133, 132, 136, 137), (135, 133, 137, 139), (134, 135, 139, 138), (140, 142, 146, 144), (138, 139, 143, 142), (136, 138, 142, 140), (137, 136, 140, 141), (145, 144, 146, 147), (144, 145, 151, 150), (143, 141, 145, 147), (143, 147, 159, 157), (165, 164, 153, 155), (140, 144, 150, 148), (141, 140, 148, 149), (145, 141, 149, 151), (153, 152, 154, 155), (166, 165, 155, 154), (167, 166, 154, 152), (164, 167, 152, 153), (157, 159, 163, 161), (147, 146, 158, 159), (142, 143, 157, 156), (146, 142, 156, 158), (160, 161, 163, 162), (159, 158, 162, 163), (158, 156, 160, 162), (156, 157, 161, 160), (149, 148, 167, 164), (148, 150, 166, 167), (150, 151, 165, 166), (151, 149, 164, 165)])
me_cube_018.materials.append(mat_material_015)
me_cube_018.use_remesh_preserve_volume = False
me_cube_018.use_remesh_preserve_attributes = False
me_cube_018.use_mirror_vertex_groups = False
me_cube_018.update()

# ---- objects
ob_cube = bpy.data.objects.new('Cube', me_cube_001)
ob_lamp = bpy.data.objects.new('Lamp', light_lamp)
ob_camera = bpy.data.objects.new('Camera', cam_camera)
ob_cube_001 = bpy.data.objects.new('Cube.001', me_cube_002)
ob_cube_002 = bpy.data.objects.new('Cube.002', me_cube_003)
ob_cube_003 = bpy.data.objects.new('Cube.003', me_cube_004)
ob_cube_004 = bpy.data.objects.new('Cube.004', me_cube_005)
ob_cube_005 = bpy.data.objects.new('Cube.005', me_cube_006)
ob_cube_006 = bpy.data.objects.new('Cube.006', me_cube_007)
ob_cube_007 = bpy.data.objects.new('Cube.007', me_cube_008)
ob_cube_008 = bpy.data.objects.new('Cube.008', me_cube_009)
ob_cube_009 = bpy.data.objects.new('Cube.009', me_cube_010)
ob_cube_010 = bpy.data.objects.new('Cube.010', me_cube_011)
ob_cube_011 = bpy.data.objects.new('Cube.011', me_cube_012)
ob_cube_013 = bpy.data.objects.new('Cube.013', me_cube_015)
ob_cube_014 = bpy.data.objects.new('Cube.014', me_cube_016)
ob_cube_015 = bpy.data.objects.new('Cube.015', me_cube_017)
ob_cube_016 = bpy.data.objects.new('Cube.016', me_cube_018)

# ---- transforms, parenting, visibility, modifiers, constraints
ob_cube.location = (0.5109, 0.9236, 1.575)
ob_cube.rotation_euler = (-2.34, -1.839e-16, 3.464e-16)
ob_cube.scale = (0.09593, 0.09593, 0.09593)
ob_cube.lineart.crease_threshold = 0.0
ob_lamp.location = (4.08, 1.747, 6.056)
ob_lamp.rotation_euler = (0.6503, 0.05522, 1.866)
ob_lamp.lock_rotations_4d = False
ob_lamp.empty_display_type = 'ARROWS'
ob_lamp.color = (0.0, 0.0, 0.0, 0.0)
ob_lamp.lineart.crease_threshold = 0.0
ob_camera.location = (7.481, -6.508, 5.344)
ob_camera.rotation_euler = (1.109, 0.0, 0.8149)
ob_camera.lock_rotations_4d = False
ob_camera.empty_display_type = 'ARROWS'
ob_camera.color = (0.0, 0.0, 0.0, 0.0)
ob_camera.display_type = 'WIRE'
ob_camera.lineart.crease_threshold = 0.0
ob_cube_001.location = (0.5165, 0.5957, 1.536)
ob_cube_001.rotation_euler = (-1.023, -1.666e-16, 7.525e-17)
ob_cube_001.scale = (0.09593, 0.09593, 0.09593)
ob_cube_001.lineart.crease_threshold = 0.0
ob_cube_002.location = (0.5013, 0.3761, 1.312)
ob_cube_002.rotation_euler = (-0.7461, -1.201e-16, 3.529e-17)
ob_cube_002.scale = (0.09593, 0.09593, 0.09593)
ob_cube_002.lineart.crease_threshold = 0.0
ob_cube_003.location = (0.5157, 0.2215, 0.9953)
ob_cube_003.rotation_euler = (-0.5519, -8.181e-17, 1.562e-17)
ob_cube_003.scale = (0.09593, 0.09593, 0.09593)
ob_cube_003.lineart.crease_threshold = 0.0
ob_cube_004.location = (0.5295, 0.006453, 0.578)
ob_cube_004.rotation_euler = (-6.042, -9.425, 9.916e-05)
ob_cube_004.scale = (0.09593, 0.09593, 0.09593)
ob_cube_004.lineart.crease_threshold = 0.0
ob_cube_005.location = (0.5565, -0.4153, -0.3467)
ob_cube_005.rotation_euler = (-5.048, -9.425, 0.0002793)
ob_cube_005.scale = (0.09593, 0.09593, 0.09593)
ob_cube_005.lineart.crease_threshold = 0.0
ob_cube_006.location = (0.5636, -0.2222, -0.1908)
ob_cube_006.rotation_euler = (-5.511, -9.426, 0.002023)
ob_cube_006.scale = (0.09593, 0.09593, 0.09593)
ob_cube_006.lineart.crease_threshold = 0.0
ob_cube_007.location = (0.548, -0.761, -0.4924)
ob_cube_007.rotation_euler = (-5.048, -9.425, 0.0002793)
ob_cube_007.scale = (0.09593, 0.09593, 0.09593)
ob_cube_007.lineart.crease_threshold = 0.0
ob_cube_008.location = (0.5074, -1.164, -0.4683)
ob_cube_008.rotation_euler = (-4.981, -9.425, 0.0007716)
ob_cube_008.scale = (0.09593, 0.09593, 0.09593)
ob_cube_008.lineart.crease_threshold = 0.0
ob_cube_009.location = (0.5301, -2.062, -0.3308)
ob_cube_009.rotation_euler = (-4.867, -9.425, 0.0002868)
ob_cube_009.scale = (0.09593, 0.09593, 0.09593)
ob_cube_009.lineart.crease_threshold = 0.0
ob_cube_010.location = (0.5184, -2.844, -0.5398)
ob_cube_010.rotation_euler = (-6.182, -9.425, 5.943e-05)
ob_cube_010.scale = (0.09593, 0.09593, 0.09593)
ob_cube_010.lineart.crease_threshold = 0.0
ob_cube_011.location = (0.5368, -0.02069, 0.1605)
ob_cube_011.rotation_euler = (-6.008, -9.426, 0.001598)
ob_cube_011.scale = (0.09593, 0.09593, 0.09593)
ob_cube_011.lineart.crease_threshold = 0.0
ob_cube_013.location = (4.579, -0.2871, -0.4362)
ob_cube_013.rotation_euler = (0.0, -0.0, 1.571)
ob_cube_013.scale = (0.503, 0.503, 0.503)
ob_cube_013.lineart.crease_threshold = 0.0
ob_cube_014.location = (0.5301, -1.64, -0.4019)
ob_cube_014.rotation_euler = (-4.771, -9.425, 0.000287)
ob_cube_014.scale = (0.09593, 0.09593, 0.09593)
ob_cube_014.lineart.crease_threshold = 0.0
ob_cube_015.location = (0.5301, -2.485, -0.3308)
ob_cube_015.rotation_euler = (-4.867, -9.425, 0.0002868)
ob_cube_015.scale = (0.09593, 0.09593, 0.09593)
ob_cube_015.lineart.crease_threshold = 0.0
ob_cube_016.location = (-3.548, -0.2871, -0.4362)
ob_cube_016.rotation_euler = (0.0, -0.0, 1.571)
ob_cube_016.scale = (0.503, 0.503, 0.503)
ob_cube_016.lineart.crease_threshold = 0.0

# ---- collection membership
col_collection_1.objects.link(ob_cube)
col_collection_1.objects.link(ob_lamp)
col_collection_1.objects.link(ob_camera)
col_collection_1.objects.link(ob_cube_001)
col_collection_1.objects.link(ob_cube_002)
col_collection_1.objects.link(ob_cube_003)
col_collection_1.objects.link(ob_cube_004)
col_collection_1.objects.link(ob_cube_005)
col_collection_1.objects.link(ob_cube_006)
col_collection_1.objects.link(ob_cube_007)
col_collection_1.objects.link(ob_cube_008)
col_collection_1.objects.link(ob_cube_009)
col_collection_1.objects.link(ob_cube_010)
col_collection_1.objects.link(ob_cube_011)
col_collection_1.objects.link(ob_cube_013)
col_collection_1.objects.link(ob_cube_014)
col_collection_1.objects.link(ob_cube_015)
col_collection_1.objects.link(ob_cube_016)

# ---- scene / render settings (as saved in the file)
scene.camera = ob_camera
scene.frame_start = 1; scene.frame_end = 250; scene.frame_set(211)
scene.render.engine = 'BLENDER_EEVEE_NEXT'
scene.render.resolution_percentage = 50
scene.render.dither_intensity = 0.0
scene.cycles.use_denoising = False
scene.cycles.samples = 128
scene.cycles.sampling_pattern = 'TABULATED_SOBOL'
scene.cycles.use_adaptive_sampling = False
scene.cycles.use_light_tree = False
scene.cycles.blur_glossy = 0.0
scene.cycles.sample_clamp_indirect = 0.0
scene.view_settings.view_transform = 'Standard'
bpy.context.view_layer.update()
